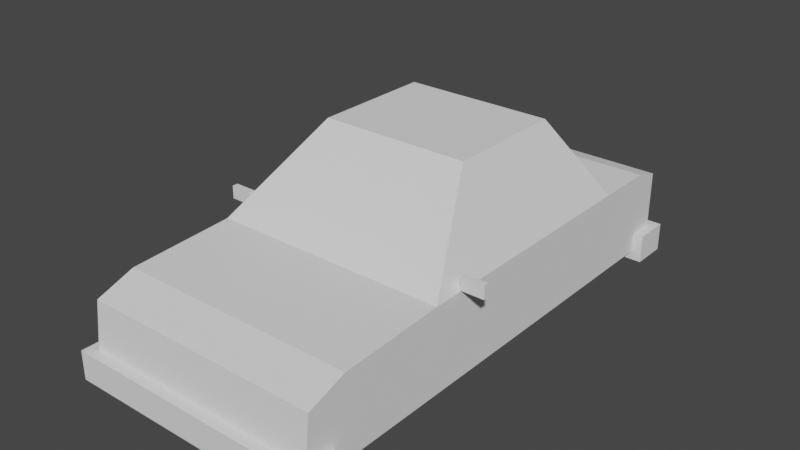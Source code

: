 # Source: car.blend  (saved by Blender 3.5.10; exported with 4.5.12 LTS)
import bpy
from mathutils import Matrix  # noqa: F401  (used for matrix-valued properties, if any)

bpy.ops.wm.read_factory_settings(use_empty=True)
scene = bpy.context.scene
scene.name = 'Scene'

# ---- collections
col_car = bpy.data.collections.new('car'); scene.collection.children.link(col_car)
col_wheel = bpy.data.collections.new('wheel'); scene.collection.children.link(col_wheel)

# ---- world
world_world = bpy.data.worlds.new('World'); scene.world = world_world
world_world.use_nodes = True; world_world.node_tree.nodes.clear()
_N = world_world.node_tree.nodes; _L = world_world.node_tree.links
n0 = _N.new('ShaderNodeOutputWorld'); n0.name = 'World Output'; n0.location = (300, 300)
n1 = _N.new('ShaderNodeBackground'); n1.name = 'Background'; n1.location = (10, 300)
n1.inputs[0].default_value = (0.05088, 0.05088, 0.05088, 1.0)
_L.new(n1.outputs[0], n0.inputs[0])
n0.is_active_output = True
world_world.color = (0.05088, 0.05088, 0.05088)
world_world.use_sun_shadow = False
world_world.sun_shadow_jitter_overblur = 0.0

# ---- meshes
me_cube_001 = bpy.data.meshes.new('Cube.001')
me_cube_001.from_pydata([(-1.018, -0.3636, 0.2271), (-1.018, -0.3636, 0.3184), (-0.857, -0.3636, 0.2271), (-0.857, -0.3636, 0.3184), (-1.018, -0.4047, 0.2271), (-1.018, -0.4047, 0.3184), (-0.857, -0.4047, 0.2271), (-0.857, -0.4047, 0.3184), (-0.828, -0.3744, 0.2573), (-0.828, -0.3744, 0.2139), (-0.828, -0.3939, 0.2139), (-0.828, -0.3939, 0.2573), (0.85, -1.64, 0.08304), (-0.85, -1.64, 0.08304), (0.85, 1.856, 0.1602), (-0.85, 1.856, 0.1602), (-0.85, -0.6149, -0.3789), (-0.85, -0.6149, 0.2153), (0.85, -0.6149, -0.3789), (0.85, -0.6149, 0.2153), (-0.85, 1.237, 0.2153), (0.85, 1.237, -0.3789), (-0.85, 1.237, -0.3789), (0.85, 1.237, 0.2153), (0.5375, 0.8849, 0.7895), (0.5375, 0.01627, 0.7895), (-0.5375, 0.01627, 0.7895), (-0.5375, 0.8849, 0.7895), (0.85, -1.677, -0.2455), (-0.85, -1.677, -0.2455), (-0.85, 1.856, -0.2455), (0.85, 1.856, -0.2455), (0.85, -0.6149, -0.2455), (-0.85, -0.6149, -0.2455), (0.85, 1.237, -0.2455), (-0.85, 1.237, -0.2455), (-0.85, -1.466, -0.3789), (0.85, -1.367, 0.1794), (-0.85, -1.367, 0.1794), (0.85, -1.466, -0.3789), (-0.85, -1.466, -0.2455), (0.85, -1.466, -0.2455), (-0.9234, -1.75, -0.4523), (0.9234, -1.75, -0.4523), (-0.9234, -1.75, -0.2455), (-0.9234, -1.466, -0.4523), (0.9234, -1.75, -0.2455), (0.9234, -1.466, -0.2455), (0.9234, -1.466, -0.4523), (-0.9234, -1.466, -0.2455), (-0.85, 1.665, 0.2153), (0.85, 1.665, -0.3789), (-0.85, 1.665, -0.3789), (0.85, 1.665, 0.2153), (0.85, 1.665, -0.2455), (-0.85, 1.665, -0.2455), (-0.9195, 1.926, -0.2455), (-0.9195, 1.926, -0.4484), (0.9195, 1.926, -0.4484), (0.9195, 1.926, -0.2455), (0.9195, 1.665, -0.4484), (-0.9195, 1.665, -0.2455), (-0.9195, 1.665, -0.4484), (0.9195, 1.665, -0.2455), (1.018, -0.4047, 0.2271), (1.018, -0.4047, 0.3184), (0.857, -0.4047, 0.2271), (0.857, -0.4047, 0.3184), (1.018, -0.3636, 0.2271), (1.018, -0.3636, 0.3184), (0.857, -0.3636, 0.2271), (0.857, -0.3636, 0.3184), (0.828, -0.3939, 0.2573), (0.828, -0.3939, 0.2139), (0.828, -0.3744, 0.2139), (0.828, -0.3744, 0.2573)], [], [(0, 1, 3, 2), (3, 7, 11, 8), (6, 7, 5, 4), (4, 5, 1, 0), (2, 6, 4, 0), (7, 3, 1, 5), (9, 8, 11, 10), (2, 3, 8, 9), (7, 6, 10, 11), (6, 2, 9, 10), (28, 12, 13, 29), (55, 50, 15, 30), (30, 15, 14, 31), (41, 37, 12, 28), (54, 51, 60, 63), (38, 13, 12, 37), (19, 23, 24, 25), (36, 16, 18, 39), (34, 23, 19, 32), (40, 38, 17, 33), (54, 53, 23, 34), (50, 20, 23, 53), (16, 22, 21, 18), (33, 17, 20, 35), (27, 26, 25, 24), (20, 17, 26, 27), (17, 19, 25, 26), (23, 20, 27, 24), (16, 33, 35, 22), (51, 54, 34, 21), (36, 40, 33, 16), (21, 34, 32, 18), (40, 36, 45, 49), (31, 54, 63, 59), (52, 55, 61, 62), (36, 39, 48, 45), (18, 32, 41, 39), (29, 40, 49, 44), (29, 13, 38, 40), (39, 41, 47, 48), (17, 38, 37, 19), (32, 19, 37, 41), (48, 47, 46, 43), (43, 46, 44, 42), (42, 44, 49, 45), (42, 45, 48, 43), (41, 28, 46, 47), (28, 29, 44, 46), (22, 35, 55, 52), (30, 31, 59, 56), (15, 50, 53, 14), (31, 14, 53, 54), (22, 52, 51, 21), (35, 20, 50, 55), (62, 57, 58, 60), (57, 56, 59, 58), (62, 61, 56, 57), (58, 59, 63, 60), (55, 30, 56, 61), (51, 52, 62, 60), (64, 65, 67, 66), (67, 71, 75, 72), (70, 71, 69, 68), (68, 69, 65, 64), (66, 70, 68, 64), (71, 67, 65, 69), (73, 72, 75, 74), (66, 67, 72, 73), (71, 70, 74, 75), (70, 66, 73, 74)])
_uv = me_cube_001.uv_layers.new(name='UVMap')
_uv.uv.foreach_set('vector', [0.375, 0.0, 0.625, 0.0, 0.625, 0.25, 0.375, 0.25, 0.875, 0.5, 0.625, 0.5, 0.625, 0.5, 0.875, 0.5, 0.375, 0.5, 0.625, 0.5, 0.625, 0.75, 0.375, 0.75, 0.375, 0.75, 0.625, 0.75, 0.625, 1.0, 0.375, 1.0, 0.125, 0.5, 0.375, 0.5, 0.375, 0.75, 0.125, 0.75, 0.625, 0.5, 0.875, 0.5, 0.875, 0.75, 0.625, 0.75, 0.375, 0.25, 0.625, 0.25, 0.625, 0.5, 0.375, 0.5, 0.375, 0.25, 0.625, 0.25, 0.625, 0.25, 0.375, 0.25, 0.625, 0.5, 0.375, 0.5, 0.375, 0.5, 0.625, 0.5, 0.375, 0.5, 0.125, 0.5, 0.125, 0.5, 0.375, 0.5, 0.441, 0.0, 0.625, 0.0, 0.625, 0.25, 0.441, 0.25, 0.441, 0.4874, 0.625, 0.4874, 0.625, 0.5, 0.441, 0.5, 0.441, 0.5, 0.625, 0.5, 0.625, 0.75, 0.441, 0.75, 0.441, 0.9835, 0.625, 0.9835, 0.625, 1.0, 0.441, 1.0, 0.441, 0.7626, 0.375, 0.7626, 0.375, 0.7626, 0.441, 0.7626, 0.8585, 0.5, 0.875, 0.5, 0.875, 0.75, 0.8585, 0.75, 0.625, 0.9167, 0.625, 0.7907, 0.625, 0.7907, 0.625, 0.9167, 0.1415, 0.5, 0.2083, 0.5, 0.2083, 0.75, 0.1415, 0.75, 0.441, 0.7907, 0.625, 0.7907, 0.625, 0.9167, 0.441, 0.9167, 0.441, 0.2665, 0.625, 0.2665, 0.625, 0.3333, 0.441, 0.3333, 0.441, 0.7626, 0.625, 0.7626, 0.625, 0.7907, 0.441, 0.7907, 0.6376, 0.5, 0.6657, 0.5, 0.6657, 0.75, 0.6376, 0.75, 0.2083, 0.5, 0.3343, 0.5, 0.3343, 0.75, 0.2083, 0.75, 0.441, 0.3333, 0.625, 0.3333, 0.625, 0.4593, 0.441, 0.4593, 0.6657, 0.5, 0.7917, 0.5, 0.7917, 0.75, 0.6657, 0.75, 0.625, 0.4593, 0.625, 0.3333, 0.625, 0.3333, 0.625, 0.4593, 0.7917, 0.5, 0.7917, 0.75, 0.7917, 0.75, 0.7917, 0.5, 0.6657, 0.75, 0.6657, 0.5, 0.6657, 0.5, 0.6657, 0.75, 0.375, 0.3333, 0.441, 0.3333, 0.441, 0.4593, 0.375, 0.4593, 0.375, 0.7626, 0.441, 0.7626, 0.441, 0.7907, 0.375, 0.7907, 0.375, 0.2665, 0.441, 0.2665, 0.441, 0.3333, 0.375, 0.3333, 0.375, 0.7907, 0.441, 0.7907, 0.441, 0.9167, 0.375, 0.9167, 0.441, 0.2665, 0.375, 0.2665, 0.375, 0.2665, 0.441, 0.2665, 0.441, 0.75, 0.441, 0.7626, 0.441, 0.7626, 0.441, 0.75, 0.375, 0.4874, 0.441, 0.4874, 0.441, 0.4874, 0.375, 0.4874, 0.1415, 0.5, 0.1415, 0.75, 0.1415, 0.75, 0.1415, 0.5, 0.375, 0.9167, 0.441, 0.9167, 0.441, 0.9835, 0.375, 0.9835, 0.441, 0.25, 0.441, 0.2665, 0.441, 0.2665, 0.441, 0.25, 0.441, 0.25, 0.625, 0.25, 0.625, 0.2665, 0.441, 0.2665, 0.375, 0.9835, 0.441, 0.9835, 0.441, 0.9835, 0.375, 0.9835, 0.7917, 0.5, 0.8585, 0.5, 0.8585, 0.75, 0.7917, 0.75, 0.441, 0.9167, 0.625, 0.9167, 0.625, 0.9835, 0.441, 0.9835, 0.375, 0.9835, 0.441, 0.9835, 0.441, 1.0, 0.375, 1.0, 0.375, 0.0, 0.441, 0.0, 0.441, 0.25, 0.375, 0.25, 0.375, 0.25, 0.441, 0.25, 0.441, 0.2665, 0.375, 0.2665, 0.125, 0.5, 0.1415, 0.5, 0.1415, 0.75, 0.125, 0.75, 0.441, 0.9835, 0.441, 1.0, 0.441, 1.0, 0.441, 0.9835, 0.441, 0.0, 0.441, 0.25, 0.441, 0.25, 0.441, 0.0, 0.375, 0.4593, 0.441, 0.4593, 0.441, 0.4874, 0.375, 0.4874, 0.441, 0.5, 0.441, 0.75, 0.441, 0.75, 0.441, 0.5, 0.625, 0.5, 0.6376, 0.5, 0.6376, 0.75, 0.625, 0.75, 0.441, 0.75, 0.625, 0.75, 0.625, 0.7626, 0.441, 0.7626, 0.3343, 0.5, 0.3624, 0.5, 0.3624, 0.75, 0.3343, 0.75, 0.441, 0.4593, 0.625, 0.4593, 0.625, 0.4874, 0.441, 0.4874, 0.3624, 0.5, 0.375, 0.5, 0.375, 0.75, 0.3624, 0.75, 0.375, 0.5, 0.441, 0.5, 0.441, 0.75, 0.375, 0.75, 0.375, 0.4874, 0.441, 0.4874, 0.441, 0.5, 0.375, 0.5, 0.375, 0.75, 0.441, 0.75, 0.441, 0.7626, 0.375, 0.7626, 0.441, 0.4874, 0.441, 0.5, 0.441, 0.5, 0.441, 0.4874, 0.3624, 0.75, 0.3624, 0.5, 0.3624, 0.5, 0.3624, 0.75, 0.375, 0.0, 0.625, 0.0, 0.625, 0.25, 0.375, 0.25, 0.875, 0.5, 0.625, 0.5, 0.625, 0.5, 0.875, 0.5, 0.375, 0.5, 0.625, 0.5, 0.625, 0.75, 0.375, 0.75, 0.375, 0.75, 0.625, 0.75, 0.625, 1.0, 0.375, 1.0, 0.125, 0.5, 0.375, 0.5, 0.375, 0.75, 0.125, 0.75, 0.625, 0.5, 0.875, 0.5, 0.875, 0.75, 0.625, 0.75, 0.375, 0.25, 0.625, 0.25, 0.625, 0.5, 0.375, 0.5, 0.375, 0.25, 0.625, 0.25, 0.625, 0.25, 0.375, 0.25, 0.625, 0.5, 0.375, 0.5, 0.375, 0.5, 0.625, 0.5, 0.375, 0.5, 0.125, 0.5, 0.125, 0.5, 0.375, 0.5])
me_cube_001.update()
me_cube_005 = bpy.data.meshes.new('Cube.005')
me_cube_005.from_pydata([(-0.846, 1.076, -0.2775), (-0.5315, 0.413, 0.3382), (0.846, 1.076, -0.2775), (0.5315, 0.413, 0.3382), (-0.846, -0.8311, -0.2775), (-0.5315, -0.456, 0.3382), (0.846, -0.8311, -0.2775), (0.5315, -0.456, 0.3382)], [], [(0, 1, 3, 2), (2, 3, 7, 6), (6, 7, 5, 4), (4, 5, 1, 0), (2, 6, 4, 0), (7, 3, 1, 5)])
_uv = me_cube_005.uv_layers.new(name='UVMap')
_uv.uv.foreach_set('vector', [0.375, 0.0, 0.625, 0.0, 0.625, 0.25, 0.375, 0.25, 0.375, 0.25, 0.625, 0.25, 0.625, 0.5, 0.375, 0.5, 0.375, 0.5, 0.625, 0.5, 0.625, 0.75, 0.375, 0.75, 0.375, 0.75, 0.625, 0.75, 0.625, 1.0, 0.375, 1.0, 0.125, 0.5, 0.375, 0.5, 0.375, 0.75, 0.125, 0.75, 0.625, 0.5, 0.875, 0.5, 0.875, 0.75, 0.625, 0.75])
me_cube_005.update()
me_cylinder_010 = bpy.data.meshes.new('Cylinder.010')
me_cylinder_010.from_pydata([(-0.1503, 0.2911, -2.933e-08), (0.1503, 0.2911, 1.463e-08), (0.1503, 0.2521, -0.1455), (0.1503, 0.1455, -0.2521), (-0.1503, -1.242e-08, -0.2911), (0.1503, -1.242e-08, -0.2911), (-0.1503, -0.1455, -0.2521), (0.1503, -0.1455, -0.2521), (-0.1503, -0.2521, -0.1455), (0.1503, -0.2521, -0.1455), (-0.1503, -0.2911, -2.933e-08), (0.1503, -0.2911, 1.463e-08), (-0.1503, -0.2521, 0.1455), (0.1503, -0.2521, 0.1455), (-0.1503, -0.1455, 0.2521), (0.1503, -0.1455, 0.2521), (-0.1503, -1.242e-08, 0.2911), (0.1503, -1.242e-08, 0.2911), (-0.1503, 0.1455, 0.2521), (0.1503, 0.1455, 0.2521), (-0.1503, 0.2521, 0.1455), (0.1503, 0.2521, 0.1455), (0.1503, 1.264e-07, 2.559e-08), (-0.1503, 0.1455, -0.2521), (-0.1503, 0.2521, -0.1455), (-0.1503, -1.395e-07, 2.559e-08)], [], [(0, 1, 2, 24), (24, 2, 3, 23), (23, 3, 5, 4), (4, 5, 7, 6), (6, 7, 9, 8), (8, 9, 11, 10), (10, 11, 13, 12), (12, 13, 15, 14), (14, 15, 17, 16), (16, 17, 19, 18), (3, 2, 22), (18, 19, 21, 20), (20, 21, 1, 0), (19, 17, 22), (17, 15, 22), (15, 13, 22), (13, 11, 22), (11, 9, 22), (9, 7, 22), (7, 5, 22), (1, 21, 22), (2, 1, 22), (5, 3, 22), (21, 19, 22), (6, 8, 25), (14, 16, 25), (16, 18, 25), (18, 20, 25), (20, 0, 25), (0, 24, 25), (24, 23, 25), (23, 4, 25), (10, 12, 25), (8, 10, 25), (4, 6, 25), (12, 14, 25)])
_uv = me_cylinder_010.uv_layers.new(name='UVMap')
_uv.uv.foreach_set('vector', [1.0, 0.5, 1.0, 1.0, 0.9167, 1.0, 0.9167, 0.5, 0.9167, 0.5, 0.9167, 1.0, 0.8333, 1.0, 0.8333, 0.5, 0.8333, 0.5, 0.8333, 1.0, 0.75, 1.0, 0.75, 0.5, 0.75, 0.5, 0.75, 1.0, 0.6667, 1.0, 0.6667, 0.5, 0.6667, 0.5, 0.6667, 1.0, 0.5833, 1.0, 0.5833, 0.5, 0.5833, 0.5, 0.5833, 1.0, 0.5, 1.0, 0.5, 0.5, 0.5, 0.5, 0.5, 1.0, 0.4167, 1.0, 0.4167, 0.5, 0.4167, 0.5, 0.4167, 1.0, 0.3333, 1.0, 0.3333, 0.5, 0.3333, 0.5, 0.3333, 1.0, 0.25, 1.0, 0.25, 0.5, 0.25, 0.5, 0.25, 1.0, 0.1667, 1.0, 0.1667, 0.5, 0.8333, 1.0, 0.9167, 1.0, 0.8333, 1.0, 0.1667, 0.5, 0.1667, 1.0, 0.08333, 1.0, 0.08333, 0.5, 0.08333, 0.5, 0.08333, 1.0, 7.451e-08, 1.0, 7.451e-08, 0.5, 0.1667, 1.0, 0.25, 1.0, 0.1667, 1.0, 0.25, 1.0, 0.3333, 1.0, 0.25, 1.0, 0.3333, 1.0, 0.4167, 1.0, 0.3333, 1.0, 0.4167, 1.0, 0.5, 1.0, 0.4167, 1.0, 0.5, 1.0, 0.5833, 1.0, 0.5, 1.0, 0.5833, 1.0, 0.6667, 1.0, 0.5833, 1.0, 0.6667, 1.0, 0.75, 1.0, 0.6667, 1.0, 7.451e-08, 1.0, 0.08333, 1.0, 7.451e-08, 1.0, 0.9167, 1.0, 1.0, 1.0, 0.9167, 1.0, 0.75, 1.0, 0.8333, 1.0, 0.75, 1.0, 0.08333, 1.0, 0.1667, 1.0, 0.08333, 1.0, 0.8333, 1.0, 0.9167, 1.0, 0.8333, 1.0, 0.1667, 1.0, 0.25, 1.0, 0.1667, 1.0, 0.25, 1.0, 0.3333, 1.0, 0.25, 1.0, 0.3333, 1.0, 0.4167, 1.0, 0.3333, 1.0, 0.4167, 1.0, 0.5, 1.0, 0.4167, 1.0, 0.5, 1.0, 0.5833, 1.0, 0.5, 1.0, 0.5833, 1.0, 0.6667, 1.0, 0.5833, 1.0, 0.6667, 1.0, 0.75, 1.0, 0.6667, 1.0, 7.451e-08, 1.0, 0.08333, 1.0, 7.451e-08, 1.0, 0.9167, 1.0, 1.0, 1.0, 0.9167, 1.0, 0.75, 1.0, 0.8333, 1.0, 0.75, 1.0, 0.08333, 1.0, 0.1667, 1.0, 0.08333, 1.0])
_ca = me_cylinder_010.color_attributes.new('Col', 'BYTE_COLOR', 'CORNER')
_ca.data.foreach_set('color', [1.0, 1.0, 1.0, 1.0, 1.0, 1.0, 1.0, 1.0, 1.0, 1.0, 1.0, 1.0, 1.0, 1.0, 1.0, 1.0, 1.0, 1.0, 1.0, 1.0, 1.0, 1.0, 1.0, 1.0, 1.0, 1.0, 1.0, 1.0, 1.0, 1.0, 1.0, 1.0, 1.0, 1.0, 1.0, 1.0, 1.0, 1.0, 1.0, 1.0, 1.0, 1.0, 1.0, 1.0, 1.0, 1.0, 1.0, 1.0, 1.0, 1.0, 1.0, 1.0, 1.0, 1.0, 1.0, 1.0, 1.0, 1.0, 1.0, 1.0, 1.0, 1.0, 1.0, 1.0, 1.0, 1.0, 1.0, 1.0, 1.0, 1.0, 1.0, 1.0, 1.0, 1.0, 1.0, 1.0, 1.0, 1.0, 1.0, 1.0, 1.0, 1.0, 1.0, 1.0, 1.0, 1.0, 1.0, 1.0, 1.0, 1.0, 1.0, 1.0, 1.0, 1.0, 1.0, 1.0, 1.0, 1.0, 1.0, 1.0, 1.0, 1.0, 1.0, 1.0, 1.0, 1.0, 1.0, 1.0, 1.0, 1.0, 1.0, 1.0, 1.0, 1.0, 1.0, 1.0, 1.0, 1.0, 1.0, 1.0, 1.0, 1.0, 1.0, 1.0, 1.0, 1.0, 1.0, 1.0, 1.0, 1.0, 1.0, 1.0, 1.0, 1.0, 1.0, 1.0, 1.0, 1.0, 1.0, 1.0, 1.0, 1.0, 1.0, 1.0, 1.0, 1.0, 1.0, 1.0, 1.0, 1.0, 1.0, 1.0, 1.0, 1.0, 1.0, 1.0, 1.0, 1.0, 1.0, 1.0, 1.0, 0.0006071, 0.0, 1.0, 1.0, 0.0006071, 0.0, 1.0, 1.0, 0.0006071, 0.0, 1.0, 1.0, 1.0, 1.0, 1.0, 1.0, 1.0, 1.0, 1.0, 1.0, 1.0, 1.0, 1.0, 1.0, 1.0, 1.0, 1.0, 1.0, 1.0, 1.0, 1.0, 1.0, 1.0, 1.0, 1.0, 1.0, 1.0, 1.0, 1.0, 1.0, 1.0, 1.0, 1.0, 1.0, 0.0006071, 0.0, 1.0, 1.0, 0.0006071, 0.0, 1.0, 1.0, 0.0006071, 0.0, 1.0, 1.0, 0.0006071, 0.0, 1.0, 1.0, 0.0006071, 0.0, 1.0, 1.0, 0.0006071, 0.0, 1.0, 1.0, 0.0006071, 0.0, 1.0, 1.0, 0.0006071, 0.0, 1.0, 1.0, 0.0006071, 0.0, 1.0, 1.0, 1.0, 1.0, 1.0, 1.0, 1.0, 1.0, 1.0, 1.0, 1.0, 1.0, 1.0, 1.0, 1.0, 1.0, 1.0, 1.0, 1.0, 1.0, 1.0, 1.0, 1.0, 1.0, 1.0, 1.0, 1.0, 1.0, 1.0, 1.0, 1.0, 1.0, 1.0, 1.0, 1.0, 1.0, 1.0, 1.0, 0.0006071, 0.0, 1.0, 1.0, 0.0006071, 0.0, 1.0, 1.0, 0.0006071, 0.0, 1.0, 1.0, 1.0, 1.0, 1.0, 1.0, 1.0, 1.0, 1.0, 1.0, 1.0, 1.0, 1.0, 1.0, 1.0, 1.0, 1.0, 1.0, 1.0, 1.0, 1.0, 1.0, 1.0, 1.0, 1.0, 1.0, 0.0006071, 0.0, 1.0, 1.0, 0.0006071, 0.0, 1.0, 1.0, 0.0006071, 0.0, 1.0, 1.0, 1.0, 1.0, 1.0, 1.0, 1.0, 1.0, 1.0, 1.0, 1.0, 1.0, 1.0, 1.0, 1.0, 1.0, 1.0, 1.0, 1.0, 1.0, 1.0, 1.0, 1.0, 1.0, 1.0, 1.0, 0.0006071, 0.0, 1.0, 1.0, 0.0006071, 0.0, 1.0, 1.0, 0.0006071, 0.0, 1.0, 1.0, 0.0006071, 0.0, 1.0, 1.0, 0.0006071, 0.0, 1.0, 1.0, 0.0006071, 0.0, 1.0, 1.0, 1.0, 1.0, 1.0, 1.0, 1.0, 1.0, 1.0, 1.0, 1.0, 1.0, 1.0, 1.0, 1.0, 1.0, 1.0, 1.0, 1.0, 1.0, 1.0, 1.0, 1.0, 1.0, 1.0, 1.0, 1.0, 1.0, 1.0, 1.0, 1.0, 1.0, 1.0, 1.0, 1.0, 1.0, 1.0, 1.0, 0.0006071, 0.0, 1.0, 1.0, 0.0006071, 0.0, 1.0, 1.0, 0.0006071, 0.0, 1.0, 1.0, 0.0006071, 0.0, 1.0, 1.0, 0.0006071, 0.0, 1.0, 1.0, 0.0006071, 0.0, 1.0, 1.0, 1.0, 1.0, 1.0, 1.0, 1.0, 1.0, 1.0, 1.0, 1.0, 1.0, 1.0, 1.0, 1.0, 1.0, 1.0, 1.0, 1.0, 1.0, 1.0, 1.0, 1.0, 1.0, 1.0, 1.0, 0.0006071, 0.0, 1.0, 1.0, 0.0006071, 0.0, 1.0, 1.0, 0.0006071, 0.0, 1.0, 1.0, 0.0006071, 0.0, 1.0, 1.0, 0.0006071, 0.0, 1.0, 1.0, 0.0006071, 0.0, 1.0])
me_cylinder_010.use_paint_bone_selection = False
me_cylinder_010.use_paint_mask = True
me_cylinder_010.update()

# ---- objects
ob_car = bpy.data.objects.new('car', me_cube_001)
ob_bottom_hull = bpy.data.objects.new('bottom_hull', None)
ob_top_hull = bpy.data.objects.new('top_hull', me_cube_005)
ob_upper_dome = bpy.data.objects.new('upper_dome', None)
ob_wheel = bpy.data.objects.new('wheel', me_cylinder_010)

# ---- transforms, parenting, visibility, modifiers, constraints
ob_car.location = (0.0, 0.0, 0.0)
ob_bottom_hull.parent = ob_car
ob_bottom_hull.location = (0.0, 0.1047, -0.09761)
ob_bottom_hull.scale = (0.8474, 1.746, 0.2764)
ob_bottom_hull.empty_display_type = 'CUBE'
ob_top_hull.parent = ob_car
ob_top_hull.location = (0.0, 0.4299, 0.4486)
ob_top_hull.rotation_euler = (0.0, -0.0, 3.142)
ob_top_hull.display_type = 'WIRE'
ob_upper_dome.parent = ob_car
ob_upper_dome.location = (0.0, 0.1073, 0.1801)
ob_upper_dome.scale = (1.144, 1.757, 0.7011)
ob_upper_dome.empty_display_type = 'SPHERE'
ob_wheel.location = (0.0, 0.0, 0.0)

# ---- collection membership
col_car.objects.link(ob_car)
col_car.objects.link(ob_bottom_hull)
col_car.objects.link(ob_top_hull)
col_car.objects.link(ob_upper_dome)
col_wheel.objects.link(ob_wheel)
def _layer_coll(name, lc=None):
    lc = lc or bpy.context.view_layer.layer_collection
    for c in lc.children:
        if c.name == name: return c
        r = _layer_coll(name, c)
        if r: return r
_layer_coll('wheel').exclude = True

# ---- scene / render settings (as saved in the file)
scene.frame_start = 1; scene.frame_end = 250; scene.frame_set(1)
scene.render.engine = 'BLENDER_EEVEE_NEXT'
scene.cycles.sampling_pattern = 'TABULATED_SOBOL'
scene.cycles.use_light_tree = False
scene.view_settings.view_transform = 'Filmic'
bpy.context.view_layer.update()

# ---- added for rendering (the .blend has no active camera and no usable light): camera, sun
cam_auto = bpy.data.cameras.new('AutoCamera')
cam_auto.lens = 50.0
cam_auto.sensor_width = 36.0
cam_auto.clip_end = 1000.0
ob_auto_camera = bpy.data.objects.new('AutoCamera', cam_auto)
scene.collection.objects.link(ob_auto_camera)
ob_auto_camera.location = (4.0542, -4.77732, 3.41197)
ob_auto_camera.rotation_euler = (1.09748, -7.21219e-08, 0.694738)
scene.camera = ob_auto_camera
light_auto_sun = bpy.data.lights.new('AutoSun', 'SUN')
light_auto_sun.energy = 3.0
light_auto_sun.angle = 0.0523599
ob_auto_sun = bpy.data.objects.new('AutoSun', light_auto_sun)
scene.collection.objects.link(ob_auto_sun)
ob_auto_sun.rotation_euler = (0.872665, 0.174533, 0.523599)
bpy.context.view_layer.update()
